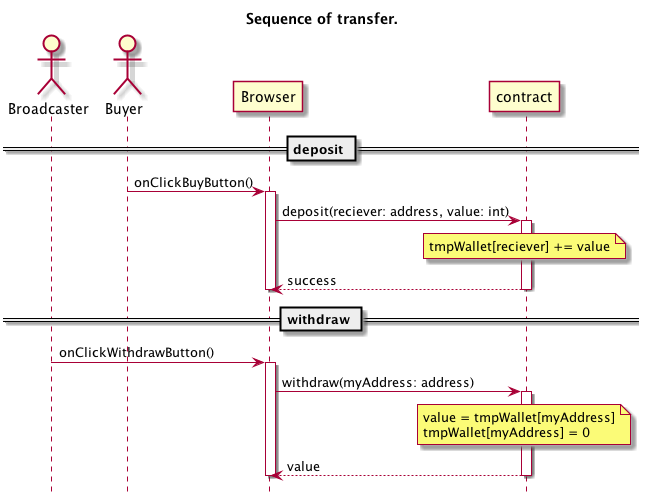

The diagram above was rendered by PlantUML. Its source (embedded in the PNG):
@startuml transfer_detail

title Sequence of transfer.
hide footbox

Actor Broadcaster as user
Actor Buyer as user2

participant Browser as browser

== deposit ==

user2 -> browser: onClickBuyButton()
activate browser

    browser -> contract: deposit(reciever: address, value: int)
    activate contract

    note over contract
    tmpWallet[reciever] += value
    endnote


    contract --> browser: success
    deactivate contract

deactivate browser


== withdraw ==


user -> browser: onClickWithdrawButton()
activate browser

    browser -> contract: withdraw(myAddress: address)
    activate contract
    
    note over contract
    value = tmpWallet[myAddress]
    tmpWallet[myAddress] = 0
    endnote
    
    contract --> browser: value
    deactivate contract

deactivate browser


@enduml